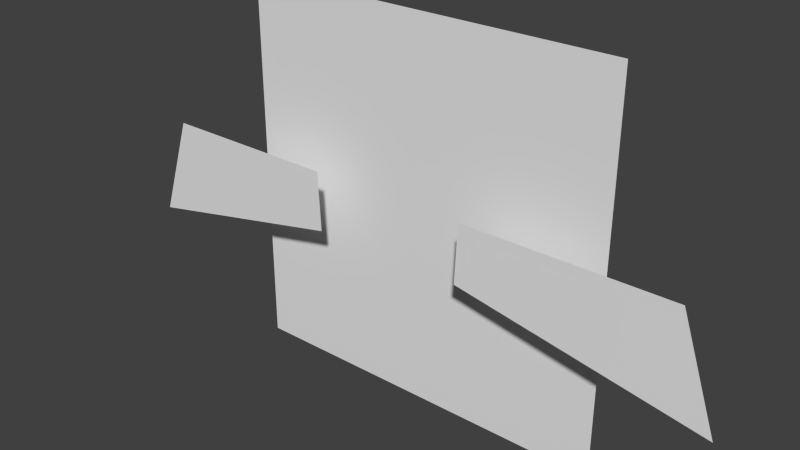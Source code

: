 # Source: smallBird.blend  (saved by Blender 2.66.1; exported with 4.5.12 LTS)
import bpy
from mathutils import Matrix  # noqa: F401  (used for matrix-valued properties, if any)

bpy.ops.wm.read_factory_settings(use_empty=True)
scene = bpy.context.scene
scene.name = 'Scene'

# ---- collections
col_collection_1 = bpy.data.collections.new('Collection 1'); scene.collection.children.link(col_collection_1)

# ---- world
world_world = bpy.data.worlds.new('World'); scene.world = world_world
world_world.color = (0.05088, 0.05088, 0.05088)
world_world.use_sun_shadow = False
world_world.sun_shadow_jitter_overblur = 0.0
world_world.cycles.sampling_method = 'MANUAL'
world_world.cycles.sample_map_resolution = 256

# ---- meshes
me_plane_002 = bpy.data.meshes.new('Plane.002')
me_plane_002.from_pydata([(1.926, 0.06338, -6.327e-08), (-1.565, -0.6456, 9.361e-08), (1.88, 1.0, -8.741e-08), (-1.0, 1.0, 0.0)], [], [(1, 3, 2, 0)])
_uv = me_plane_002.uv_layers.new(name='UVMap')
_uv.uv.foreach_set('vector', [9.945e-05, 9.935e-05, 9.935e-05, 0.9872, 0.9999, 0.9872, 0.9999, 9.942e-05])
me_plane_002.use_remesh_preserve_volume = False
me_plane_002.use_remesh_preserve_attributes = False
me_plane_002.use_mirror_vertex_groups = False
me_plane_002.update()
me_plane_001 = bpy.data.meshes.new('Plane.001')
me_plane_001.from_pydata([(2.241, 0.06338, -3.523e-08), (-1.565, -0.6456, 9.361e-08), (2.196, 1.0, -5.937e-08), (-1.0, 1.0, 0.0)], [], [(1, 0, 2, 3)])
_uv = me_plane_001.uv_layers.new(name='UVMap')
_uv.uv.foreach_set('vector', [9.945e-05, 9.935e-05, 0.9999, 9.942e-05, 0.9999, 0.9872, 9.935e-05, 0.9872])
me_plane_001.use_remesh_preserve_volume = False
me_plane_001.use_remesh_preserve_attributes = False
me_plane_001.use_mirror_vertex_groups = False
me_plane_001.update()
me_plane = bpy.data.meshes.new('Plane')
me_plane.from_pydata([(1.0, -1.0, 0.0), (-1.0, -1.0, 0.0), (1.0, 1.0, 0.0), (-1.0, 1.0, 0.0)], [], [(1, 0, 2, 3)])
_uv = me_plane.uv_layers.new(name='UVMap')
_uv.uv.foreach_set('vector', [0.0001001, 9.998e-05, 0.9999, 0.0001, 0.9999, 0.9999, 9.998e-05, 0.9999])
me_plane.use_remesh_preserve_volume = False
me_plane.use_remesh_preserve_attributes = False
me_plane.use_mirror_vertex_groups = False
me_plane.update()
arm_armature_003 = bpy.data.armatures.new('Armature.003')  # bones are not reproduced
arm_armature_002 = bpy.data.armatures.new('Armature.002')  # bones are not reproduced

# ---- objects
ob_armature_002 = bpy.data.objects.new('Armature.002', arm_armature_003)
ob_plane_002 = bpy.data.objects.new('Plane.002', me_plane_002)
ob_plane_001 = bpy.data.objects.new('Plane.001', me_plane_001)
ob_plane = bpy.data.objects.new('Plane', me_plane)
ob_armature_001 = bpy.data.objects.new('Armature.001', arm_armature_002)

# ---- transforms, parenting, visibility, modifiers, constraints
ob_armature_002.location = (-0.7528, 0.1164, -0.8567)
ob_armature_002.rotation_euler = (0.0, 0.0, 3.142)
ob_armature_002.lineart.crease_threshold = 0.0
ob_plane_002.parent = ob_armature_002
ob_plane_002.matrix_parent_inverse = Matrix(((-1.0, 1.51e-07, 0.0, -0.7528), (-1.51e-07, -1.0, 0.0, 0.1164), (0.0, 0.0, 1.0, 0.8567), (0.0, 0.0, 0.0, 1.0)))
ob_plane_002.location = (-1.78, -0.001861, -0.1233)
ob_plane_002.rotation_euler = (1.571, 0.0, 6.283)
ob_plane_002.scale = (0.3288, 0.3288, 1.0)
ob_plane_002.lineart.crease_threshold = 0.0
_vg = ob_plane_002.vertex_groups.new(name='Bone.002')
for _i, _w in zip([0, 1, 2, 3], [3.208e-11, 1.192e-07, 3.718e-10, 2.818e-10]): _vg.add([_i], _w, 'REPLACE')
_vg = ob_plane_002.vertex_groups.new(name='Bone.003')
_vg.add([0, 1, 2, 3], 1.0, 'REPLACE')
_m = ob_plane_002.modifiers.new('Armature', 'ARMATURE')
_m = ob_plane_002.modifiers.new('Armature.001', 'ARMATURE')
_m = ob_plane_002.modifiers.new('Armature.002', 'ARMATURE')
_m.object = ob_armature_002
ob_plane_001.parent = ob_armature_002
ob_plane_001.matrix_parent_inverse = Matrix(((-1.0, 1.51e-07, 0.0, -0.7528), (-1.51e-07, -1.0, 0.0, 0.1164), (0.0, 0.0, 1.0, 0.8567), (0.0, 0.0, 0.0, 1.0)))
ob_plane_001.location = (0.3825, -0.001861, -0.1233)
ob_plane_001.rotation_euler = (1.571, 0.0, 3.142)
ob_plane_001.scale = (0.3288, 0.3288, 1.0)
ob_plane_001.lineart.crease_threshold = 0.0
_vg = ob_plane_001.vertex_groups.new(name='Bone.002')
_vg.add([0, 1, 2, 3], 1.0, 'REPLACE')
_vg = ob_plane_001.vertex_groups.new(name='Bone')
for _i, _w in zip([0, 1, 2, 3], [0.0, 0.0, 0.0, 5.96e-08]): _vg.add([_i], _w, 'REPLACE')
_m = ob_plane_001.modifiers.new('Armature', 'ARMATURE')
_m = ob_plane_001.modifiers.new('Armature.001', 'ARMATURE')
_m = ob_plane_001.modifiers.new('Armature.002', 'ARMATURE')
_m.object = ob_armature_002
ob_plane.parent = ob_armature_002
ob_plane.matrix_parent_inverse = Matrix(((-1.0, 1.51e-07, 0.0, -0.7528), (-1.51e-07, -1.0, 0.0, 0.1164), (0.0, 0.0, 1.0, 0.8567), (0.0, 0.0, 0.0, 1.0)))
ob_plane.location = (-0.7406, 0.2291, 0.0)
ob_plane.rotation_euler = (1.571, 0.0, 3.142)
ob_plane.lineart.crease_threshold = 0.0
_vg = ob_plane.vertex_groups.new(name='Bone')
for _i, _w in zip([0, 1, 2, 3], [1.0, 1.0, 1.0, 1.0]): _vg.add([_i], _w, 'REPLACE')
_m = ob_plane.modifiers.new('Armature', 'ARMATURE')
_m = ob_plane.modifiers.new('Armature.001', 'ARMATURE')
_m.object = ob_armature_002
ob_armature_001.location = (-0.7528, 0.1164, -0.8567)
ob_armature_001.rotation_euler = (0.0, 0.0, 3.142)
ob_armature_001.lineart.crease_threshold = 0.0

# ---- collection membership
col_collection_1.objects.link(ob_armature_002)
col_collection_1.objects.link(ob_plane_002)
col_collection_1.objects.link(ob_plane_001)
col_collection_1.objects.link(ob_plane)
col_collection_1.objects.link(ob_armature_001)

# ---- scene / render settings (as saved in the file)
scene.frame_start = 30; scene.frame_end = 60; scene.frame_set(55)
scene.render.engine = 'BLENDER_EEVEE_NEXT'
scene.render.image_settings.color_mode = 'RGB'
scene.render.image_settings.compression = 90
scene.render.resolution_percentage = 50
scene.render.dither_intensity = 0.0
scene.render.bake_margin = 2
scene.cycles.use_denoising = False
scene.cycles.samples = 10
scene.cycles.sampling_pattern = 'TABULATED_SOBOL'
scene.cycles.light_sampling_threshold = 0.0
scene.cycles.use_adaptive_sampling = False
scene.cycles.use_light_tree = False
scene.cycles.blur_glossy = 0.0
scene.cycles.volume_bounces = 1
scene.cycles.pixel_filter_type = 'GAUSSIAN'
scene.cycles.sample_clamp_indirect = 0.0
scene.view_settings.view_transform = 'Standard'
bpy.context.view_layer.update()

# ---- added for rendering (the .blend has no active camera and no usable light): camera, sun
cam_auto = bpy.data.cameras.new('AutoCamera')
cam_auto.lens = 50.0
cam_auto.sensor_width = 36.0
cam_auto.clip_end = 1000.0
ob_auto_camera = bpy.data.objects.new('AutoCamera', cam_auto)
scene.collection.objects.link(ob_auto_camera)
ob_auto_camera.location = (2.15647, -3.38132, 2.34325)
ob_auto_camera.rotation_euler = (1.09748, -7.21219e-08, 0.694738)
scene.camera = ob_auto_camera
light_auto_sun = bpy.data.lights.new('AutoSun', 'SUN')
light_auto_sun.energy = 3.0
light_auto_sun.angle = 0.0523599
ob_auto_sun = bpy.data.objects.new('AutoSun', light_auto_sun)
scene.collection.objects.link(ob_auto_sun)
ob_auto_sun.rotation_euler = (0.872665, 0.174533, 0.523599)
bpy.context.view_layer.update()
